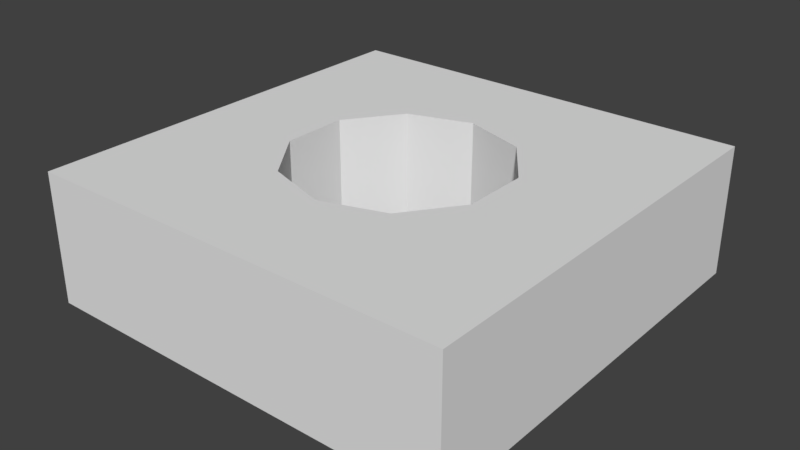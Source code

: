 # Source: thePalm.blend  (saved by Blender 2.79.0; exported with 4.5.12 LTS)
import bpy
from mathutils import Matrix  # noqa: F401  (used for matrix-valued properties, if any)

bpy.ops.wm.read_factory_settings(use_empty=True)
scene = bpy.context.scene
scene.name = 'Scene'

# ---- collections
col_collection_1 = bpy.data.collections.new('Collection 1'); scene.collection.children.link(col_collection_1)

# ---- world
world_world = bpy.data.worlds.new('World'); scene.world = world_world
world_world.color = (0.05088, 0.05088, 0.05088)
world_world.use_sun_shadow = False
world_world.sun_shadow_jitter_overblur = 0.0
world_world.cycles.sampling_method = 'MANUAL'

# ---- meshes
me_cube_001 = bpy.data.meshes.new('Cube.001')
me_cube_001.from_pydata([(-1.387, -1.387, -0.4242), (-1.387, -1.387, 0.4242), (-1.387, 1.387, -0.4242), (-1.387, 1.387, 0.4242), (1.387, -1.387, -0.4242), (1.387, -1.387, 0.4242), (1.387, 1.387, -0.4242), (1.387, 1.387, 0.4242), (-0.4116, -0.5666, 0.4242), (-0.4116, -0.5666, -0.4242), (-6.122e-08, -0.7003, 0.4242), (-6.122e-08, -0.7003, -0.4242), (0.0, 0.7003, 0.4242), (0.0, 0.7003, -0.4242), (0.4116, -0.5666, 0.4242), (0.4116, -0.5666, -0.4242), (-0.666, -0.2164, 0.4242), (-0.666, -0.2164, -0.4242), (-0.4116, 0.5666, 0.4242), (-0.4116, 0.5666, -0.4242), (-0.666, 0.2164, 0.4242), (-0.666, 0.2164, -0.4242), (0.666, 0.2164, 0.4242), (0.666, 0.2164, -0.4242), (0.4116, 0.5666, 0.4242), (0.4116, 0.5666, -0.4242), (0.666, -0.2164, 0.4242), (0.666, -0.2164, -0.4242)], [], [(1, 2, 0), (3, 6, 2), (7, 4, 6), (5, 0, 4), (13, 19, 2), (10, 1, 5), (11, 15, 4), (12, 7, 3), (5, 7, 22), (5, 22, 26), (8, 16, 1), (10, 8, 1), (5, 26, 14), (14, 10, 5), (3, 1, 16), (3, 16, 20), (24, 22, 7), (12, 24, 7), (3, 20, 18), (18, 12, 3), (2, 21, 17), (0, 2, 17), (23, 6, 4), (27, 23, 4), (0, 17, 9), (0, 9, 11), (15, 27, 4), (0, 11, 4), (6, 23, 25), (6, 25, 13), (19, 21, 2), (6, 13, 2), (3, 7, 6), (1, 3, 2), (7, 5, 4), (5, 1, 0), (21, 19, 18, 20), (13, 25, 24, 12), (19, 13, 12, 18), (25, 23, 22, 24), (15, 11, 10, 14), (17, 21, 20, 16), (23, 27, 26, 22), (11, 9, 8, 10), (27, 15, 14, 26), (9, 17, 16, 8)])
me_cube_001.use_remesh_preserve_volume = False
me_cube_001.use_remesh_preserve_attributes = False
me_cube_001.use_mirror_vertex_groups = False
me_cube_001.update()

# ---- objects
ob_cube = bpy.data.objects.new('Cube', me_cube_001)

# ---- transforms, parenting, visibility, modifiers, constraints
ob_cube.location = (0.0, 0.0, 0.0)
ob_cube.lineart.crease_threshold = 0.0

# ---- collection membership
col_collection_1.objects.link(ob_cube)

# ---- scene / render settings (as saved in the file)
scene.frame_start = 1; scene.frame_end = 250; scene.frame_set(1)
scene.render.engine = 'BLENDER_EEVEE_NEXT'
scene.render.resolution_percentage = 50
scene.render.dither_intensity = 0.0
scene.cycles.use_denoising = False
scene.cycles.samples = 128
scene.cycles.sampling_pattern = 'TABULATED_SOBOL'
scene.cycles.use_adaptive_sampling = False
scene.cycles.use_light_tree = False
scene.cycles.blur_glossy = 0.0
scene.cycles.sample_clamp_indirect = 0.0
scene.view_settings.view_transform = 'Standard'
bpy.context.view_layer.update()

# ---- added for rendering (the .blend has no active camera and no usable light): camera, sun
cam_auto = bpy.data.cameras.new('AutoCamera')
cam_auto.lens = 50.0
cam_auto.sensor_width = 36.0
cam_auto.clip_end = 1000.0
ob_auto_camera = bpy.data.objects.new('AutoCamera', cam_auto)
scene.collection.objects.link(ob_auto_camera)
ob_auto_camera.location = (3.71282, -4.45539, 2.97026)
ob_auto_camera.rotation_euler = (1.09748, -7.21219e-08, 0.694738)
scene.camera = ob_auto_camera
light_auto_sun = bpy.data.lights.new('AutoSun', 'SUN')
light_auto_sun.energy = 3.0
light_auto_sun.angle = 0.0523599
ob_auto_sun = bpy.data.objects.new('AutoSun', light_auto_sun)
scene.collection.objects.link(ob_auto_sun)
ob_auto_sun.rotation_euler = (0.872665, 0.174533, 0.523599)
bpy.context.view_layer.update()
